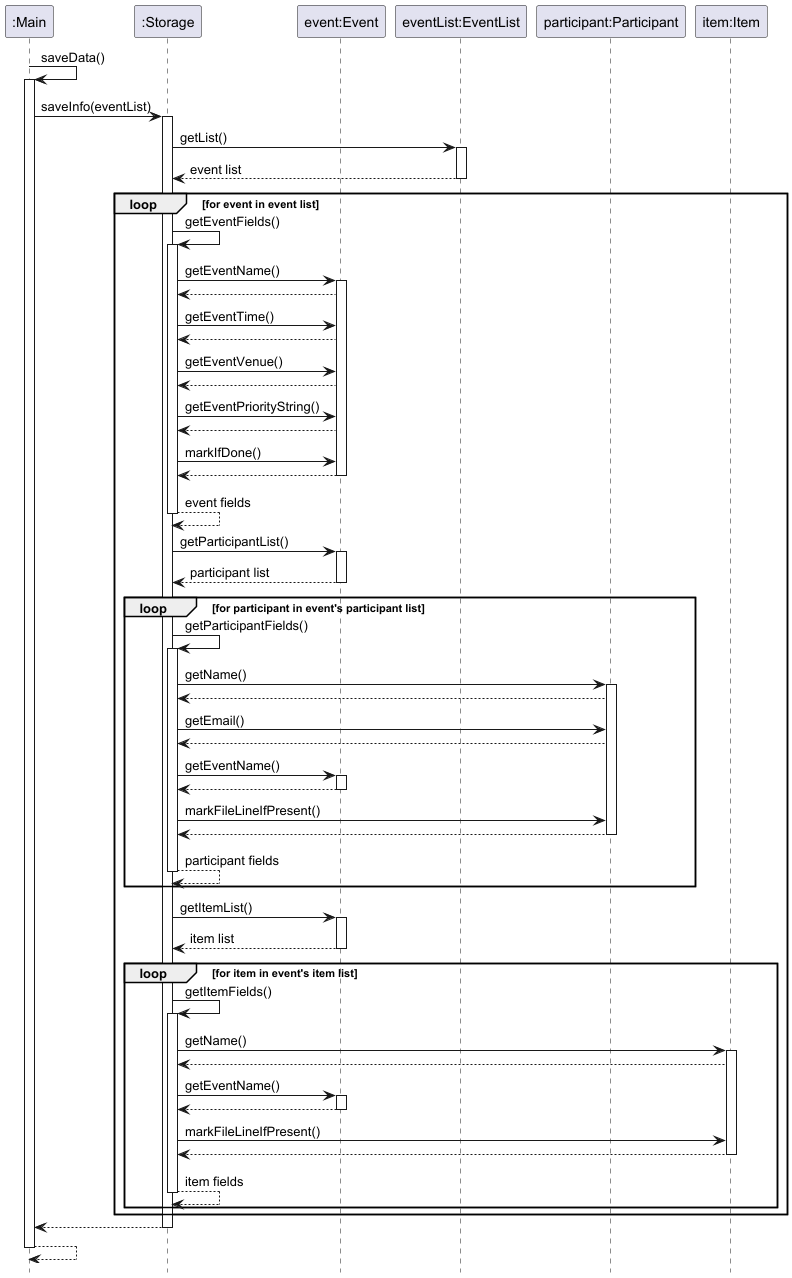

The diagram above was rendered by PlantUML. Its source (embedded in the PNG):
@startuml
!include style.puml
hide footbox

Participant ":Main" as main
Participant ":Storage" as storage 
Participant "event:Event" as event 
Participant "eventList:EventList" as eventlist 
Participant "participant:Participant" as participant
Participant "item:Item" as item

main -> main : saveData()
activate main
main -> storage : saveInfo(eventList)
activate storage 

storage -> eventlist : getList()
activate eventlist 
return event list

loop for event in event list

storage -> storage : getEventFields()
activate storage 

storage -> event : getEventName()
activate event 
event --> storage
storage -> event : getEventTime()
event --> storage
storage -> event : getEventVenue()
event --> storage
storage -> event : getEventPriorityString()
event --> storage
storage -> event : markIfDone()
event --> storage
deactivate event

return event fields

storage -> event : getParticipantList()
activate event 
return participant list

loop for participant in event's participant list

storage -> storage : getParticipantFields()
activate storage 

storage -> participant : getName()
activate participant
participant --> storage
storage -> participant : getEmail()
participant --> storage
storage -> event : getEventName()
activate event 
event --> storage
deactivate event
storage -> participant : markFileLineIfPresent()
participant --> storage
deactivate participant

return participant fields

end

storage -> event : getItemList()
activate event 
return item list

loop for item in event's item list

storage -> storage : getItemFields()
activate storage 

storage -> item : getName()
activate item
item --> storage
storage -> event : getEventName()
activate event 
event --> storage
deactivate event
storage -> item : markFileLineIfPresent()
item --> storage
deactivate item

return item fields

end
end
return

main --> main
deactivate main



@enduml